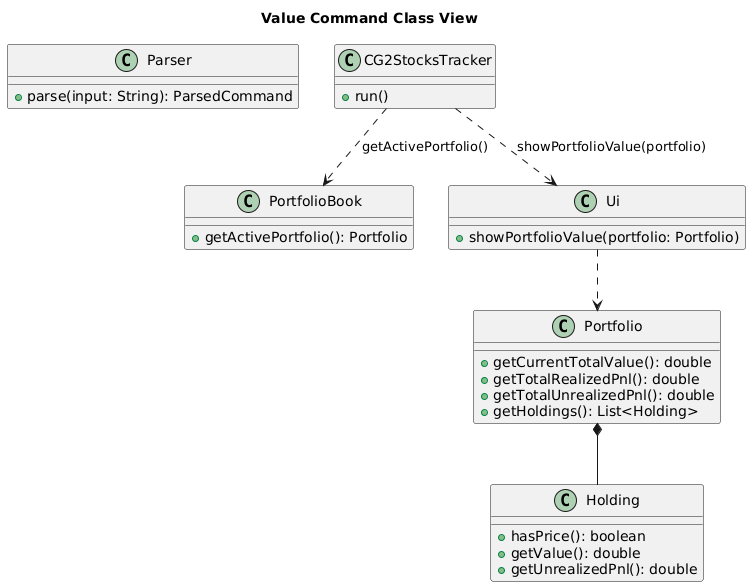

The diagram above was rendered by PlantUML. Its source (embedded in the PNG):
@startuml
'@@author RishabhShenoy03

title Value Command Class View

class Parser {
  + parse(input: String): ParsedCommand
}

class CG2StocksTracker {
  + run()
}

class PortfolioBook {
  + getActivePortfolio(): Portfolio
}

class Portfolio {
  + getCurrentTotalValue(): double
  + getTotalRealizedPnl(): double
  + getTotalUnrealizedPnl(): double
  + getHoldings(): List<Holding>
}

class Holding {
  + hasPrice(): boolean
  + getValue(): double
  + getUnrealizedPnl(): double
}

class Ui {
  + showPortfolioValue(portfolio: Portfolio)
}

CG2StocksTracker ..> PortfolioBook : getActivePortfolio()
CG2StocksTracker ..> Ui : showPortfolioValue(portfolio)
Ui ..> Portfolio
Portfolio *-- Holding
@enduml